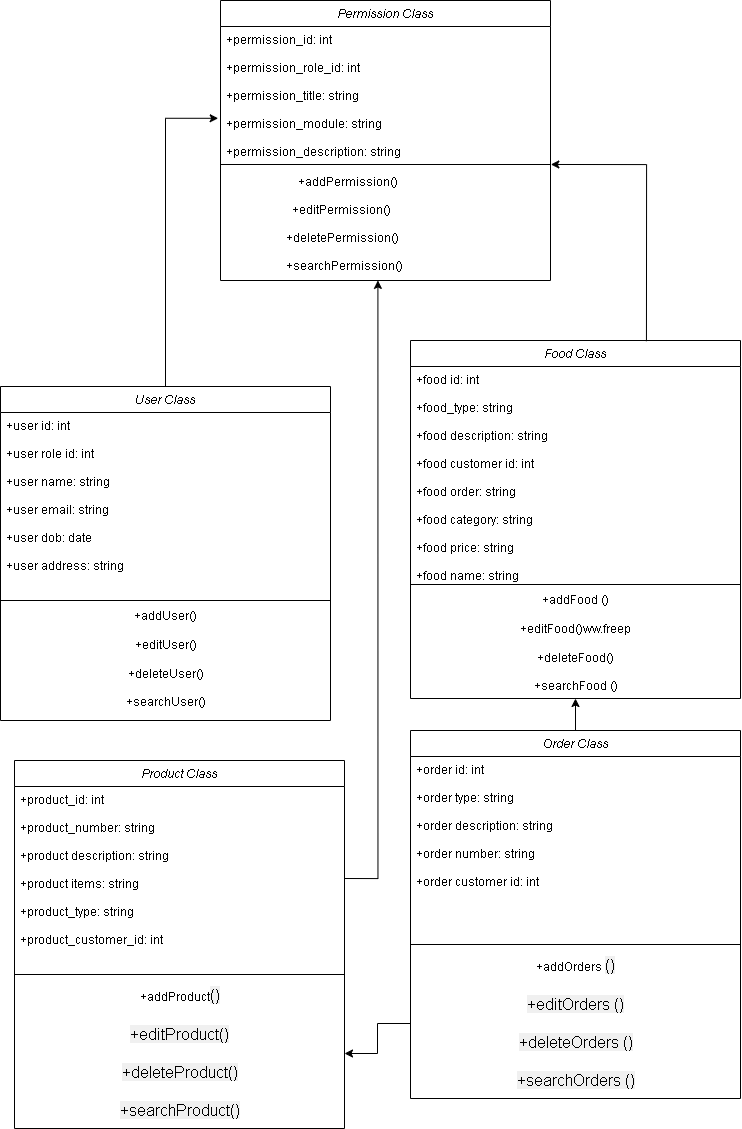

The diagram above was exported from draw.io. Its source (the exported page's mxGraphModel, read from the mxfile embedded in the PNG):
<mxGraphModel dx="1143" dy="605" grid="1" gridSize="10" guides="1" tooltips="1" connect="1" arrows="1" fold="1" page="1" pageScale="1" pageWidth="827" pageHeight="1169" math="0" shadow="0">
  <root>
    <mxCell id="WIyWlLk6GJQsqaUBKTNV-0" />
    <mxCell id="WIyWlLk6GJQsqaUBKTNV-1" parent="WIyWlLk6GJQsqaUBKTNV-0" />
    <mxCell id="zkfFHV4jXpPFQw0GAbJ--0" value="Permission Class" style="swimlane;fontStyle=2;align=center;verticalAlign=top;childLayout=stackLayout;horizontal=1;startSize=26;horizontalStack=0;resizeParent=1;resizeLast=0;collapsible=1;marginBottom=0;rounded=0;shadow=0;strokeWidth=1;" parent="WIyWlLk6GJQsqaUBKTNV-1" vertex="1">
      <mxGeometry x="290" y="30" width="330" height="280" as="geometry">
        <mxRectangle x="330" y="10" width="160" height="26" as="alternateBounds" />
      </mxGeometry>
    </mxCell>
    <mxCell id="zkfFHV4jXpPFQw0GAbJ--1" value="+permission_id: int&#10;&#10;+permission_role_id: int&#10;&#10;+permission_title: string&#10;&#10;+permission_module: string&#10;&#10;+permission_description: string" style="text;align=left;verticalAlign=top;spacingLeft=4;spacingRight=4;overflow=hidden;rotatable=0;points=[[0,0.5],[1,0.5]];portConstraint=eastwest;" parent="zkfFHV4jXpPFQw0GAbJ--0" vertex="1">
      <mxGeometry y="26" width="330" height="134" as="geometry" />
    </mxCell>
    <mxCell id="zkfFHV4jXpPFQw0GAbJ--4" value="" style="line;html=1;strokeWidth=1;align=left;verticalAlign=middle;spacingTop=-1;spacingLeft=3;spacingRight=3;rotatable=0;labelPosition=right;points=[];portConstraint=eastwest;" parent="zkfFHV4jXpPFQw0GAbJ--0" vertex="1">
      <mxGeometry y="160" width="330" height="8" as="geometry" />
    </mxCell>
    <mxCell id="zkfFHV4jXpPFQw0GAbJ--5" value="                        +addPermission()&#10;&#10;                      +editPermission()&#10;&#10;                    +deletePermission()&#10;&#10;                    +searchPermission()" style="text;align=left;verticalAlign=top;spacingLeft=4;spacingRight=4;overflow=hidden;rotatable=0;points=[[0,0.5],[1,0.5]];portConstraint=eastwest;" parent="zkfFHV4jXpPFQw0GAbJ--0" vertex="1">
      <mxGeometry y="168" width="330" height="112" as="geometry" />
    </mxCell>
    <mxCell id="Q_aszUhNqsePiGcI6Shb-1" value="Food Class" style="swimlane;fontStyle=2;align=center;verticalAlign=top;childLayout=stackLayout;horizontal=1;startSize=26;horizontalStack=0;resizeParent=1;resizeLast=0;collapsible=1;marginBottom=0;rounded=0;shadow=0;strokeWidth=1;" vertex="1" parent="WIyWlLk6GJQsqaUBKTNV-1">
      <mxGeometry x="480" y="370" width="330" height="358" as="geometry">
        <mxRectangle x="330" y="10" width="160" height="26" as="alternateBounds" />
      </mxGeometry>
    </mxCell>
    <mxCell id="Q_aszUhNqsePiGcI6Shb-2" value="+food id: int&#10;&#10;+food_type: string&#10;&#10;+food description: string&#10;&#10;+food customer id: int&#10;&#10;+food order: string&#10;&#10;+food category: string&#10;&#10;+food price: string&#10;&#10;+food name: string" style="text;align=left;verticalAlign=top;spacingLeft=4;spacingRight=4;overflow=hidden;rotatable=0;points=[[0,0.5],[1,0.5]];portConstraint=eastwest;" vertex="1" parent="Q_aszUhNqsePiGcI6Shb-1">
      <mxGeometry y="26" width="330" height="214" as="geometry" />
    </mxCell>
    <mxCell id="Q_aszUhNqsePiGcI6Shb-3" value="" style="line;html=1;strokeWidth=1;align=left;verticalAlign=middle;spacingTop=-1;spacingLeft=3;spacingRight=3;rotatable=0;labelPosition=right;points=[];portConstraint=eastwest;" vertex="1" parent="Q_aszUhNqsePiGcI6Shb-1">
      <mxGeometry y="240" width="330" height="8" as="geometry" />
    </mxCell>
    <mxCell id="Q_aszUhNqsePiGcI6Shb-11" value="&lt;div&gt;+addFood ()&lt;/div&gt;&lt;div&gt;&lt;br&gt;&lt;/div&gt;&lt;div&gt;+editFood()ww.freep&lt;/div&gt;&lt;div&gt;&lt;br&gt;&lt;/div&gt;&lt;div&gt;+deleteFood()&lt;/div&gt;&lt;div&gt;&lt;br&gt;&lt;/div&gt;&lt;div&gt;+searchFood ()&lt;/div&gt;" style="text;html=1;align=center;verticalAlign=middle;resizable=0;points=[];autosize=1;strokeColor=none;fillColor=none;" vertex="1" parent="Q_aszUhNqsePiGcI6Shb-1">
      <mxGeometry y="248" width="330" height="110" as="geometry" />
    </mxCell>
    <mxCell id="Q_aszUhNqsePiGcI6Shb-12" style="edgeStyle=orthogonalEdgeStyle;rounded=0;orthogonalLoop=1;jettySize=auto;html=1;exitX=0.715;exitY=0.002;exitDx=0;exitDy=0;entryX=1.001;entryY=-0.036;entryDx=0;entryDy=0;entryPerimeter=0;exitPerimeter=0;" edge="1" parent="WIyWlLk6GJQsqaUBKTNV-1" source="Q_aszUhNqsePiGcI6Shb-1" target="zkfFHV4jXpPFQw0GAbJ--5">
      <mxGeometry relative="1" as="geometry" />
    </mxCell>
    <mxCell id="Q_aszUhNqsePiGcI6Shb-13" value="Product Class" style="swimlane;fontStyle=2;align=center;verticalAlign=top;childLayout=stackLayout;horizontal=1;startSize=26;horizontalStack=0;resizeParent=1;resizeLast=0;collapsible=1;marginBottom=0;rounded=0;shadow=0;strokeWidth=1;" vertex="1" parent="WIyWlLk6GJQsqaUBKTNV-1">
      <mxGeometry x="84" y="790" width="330" height="368" as="geometry">
        <mxRectangle x="330" y="10" width="160" height="26" as="alternateBounds" />
      </mxGeometry>
    </mxCell>
    <mxCell id="Q_aszUhNqsePiGcI6Shb-14" value="+product_id: int&#10;&#10;+product_number: string&#10;&#10;+product description: string&#10;&#10;+product items: string&#10;&#10;+product_type: string&#10;&#10;+product_customer_id: int" style="text;align=left;verticalAlign=top;spacingLeft=4;spacingRight=4;overflow=hidden;rotatable=0;points=[[0,0.5],[1,0.5]];portConstraint=eastwest;" vertex="1" parent="Q_aszUhNqsePiGcI6Shb-13">
      <mxGeometry y="26" width="330" height="184" as="geometry" />
    </mxCell>
    <mxCell id="Q_aszUhNqsePiGcI6Shb-15" value="" style="line;html=1;strokeWidth=1;align=left;verticalAlign=middle;spacingTop=-1;spacingLeft=3;spacingRight=3;rotatable=0;labelPosition=right;points=[];portConstraint=eastwest;" vertex="1" parent="Q_aszUhNqsePiGcI6Shb-13">
      <mxGeometry y="210" width="330" height="8" as="geometry" />
    </mxCell>
    <mxCell id="Q_aszUhNqsePiGcI6Shb-16" value="+addProduct&lt;span style=&quot;margin: 0px; padding: 0px; border: 0px; font-family: &amp;quot;gg sans&amp;quot;, &amp;quot;Noto Sans&amp;quot;, &amp;quot;Helvetica Neue&amp;quot;, Helvetica, Arial, sans-serif; font-size: 16px; vertical-align: baseline; outline: 0px; text-align: left; background-color: rgba(2, 2, 2, 0.06);&quot;&gt;(&lt;/span&gt;&lt;span style=&quot;margin: 0px; padding: 0px; border: 0px; font-family: &amp;quot;gg sans&amp;quot;, &amp;quot;Noto Sans&amp;quot;, &amp;quot;Helvetica Neue&amp;quot;, Helvetica, Arial, sans-serif; font-size: 16px; vertical-align: baseline; outline: 0px; text-align: left; background-color: rgba(2, 2, 2, 0.06);&quot;&gt;)&lt;/span&gt;&lt;span style=&quot;margin: 0px; padding: 0px; border: 0px; font-family: &amp;quot;gg sans&amp;quot;, &amp;quot;Noto Sans&amp;quot;, &amp;quot;Helvetica Neue&amp;quot;, Helvetica, Arial, sans-serif; font-size: 16px; vertical-align: baseline; outline: 0px; text-align: left; background-color: rgba(2, 2, 2, 0.06);&quot;&gt;&lt;br&gt;&lt;br&gt;&lt;/span&gt;&lt;span style=&quot;margin: 0px; padding: 0px; border: 0px; font-family: &amp;quot;gg sans&amp;quot;, &amp;quot;Noto Sans&amp;quot;, &amp;quot;Helvetica Neue&amp;quot;, Helvetica, Arial, sans-serif; font-size: 16px; vertical-align: baseline; outline: 0px; text-align: left; background-color: rgba(2, 2, 2, 0.06);&quot;&gt;+editProduct&lt;/span&gt;&lt;span style=&quot;margin: 0px; padding: 0px; border: 0px; font-family: &amp;quot;gg sans&amp;quot;, &amp;quot;Noto Sans&amp;quot;, &amp;quot;Helvetica Neue&amp;quot;, Helvetica, Arial, sans-serif; font-size: 16px; vertical-align: baseline; outline: 0px; text-align: left; background-color: rgba(2, 2, 2, 0.06);&quot;&gt;(&lt;/span&gt;&lt;span style=&quot;margin: 0px; padding: 0px; border: 0px; font-family: &amp;quot;gg sans&amp;quot;, &amp;quot;Noto Sans&amp;quot;, &amp;quot;Helvetica Neue&amp;quot;, Helvetica, Arial, sans-serif; font-size: 16px; vertical-align: baseline; outline: 0px; text-align: left; background-color: rgba(2, 2, 2, 0.06);&quot;&gt;)&lt;/span&gt;&lt;span style=&quot;margin: 0px; padding: 0px; border: 0px; font-family: &amp;quot;gg sans&amp;quot;, &amp;quot;Noto Sans&amp;quot;, &amp;quot;Helvetica Neue&amp;quot;, Helvetica, Arial, sans-serif; font-size: 16px; vertical-align: baseline; outline: 0px; text-align: left; background-color: rgba(2, 2, 2, 0.06);&quot;&gt;&lt;br&gt;&lt;br&gt;&lt;/span&gt;&lt;span style=&quot;margin: 0px; padding: 0px; border: 0px; font-family: &amp;quot;gg sans&amp;quot;, &amp;quot;Noto Sans&amp;quot;, &amp;quot;Helvetica Neue&amp;quot;, Helvetica, Arial, sans-serif; font-size: 16px; vertical-align: baseline; outline: 0px; text-align: left; background-color: rgba(2, 2, 2, 0.06);&quot;&gt;+deleteProduct&lt;/span&gt;&lt;span style=&quot;margin: 0px; padding: 0px; border: 0px; font-family: &amp;quot;gg sans&amp;quot;, &amp;quot;Noto Sans&amp;quot;, &amp;quot;Helvetica Neue&amp;quot;, Helvetica, Arial, sans-serif; font-size: 16px; vertical-align: baseline; outline: 0px; text-align: left; background-color: rgba(2, 2, 2, 0.06);&quot;&gt;(&lt;/span&gt;&lt;span style=&quot;margin: 0px; padding: 0px; border: 0px; font-family: &amp;quot;gg sans&amp;quot;, &amp;quot;Noto Sans&amp;quot;, &amp;quot;Helvetica Neue&amp;quot;, Helvetica, Arial, sans-serif; font-size: 16px; vertical-align: baseline; outline: 0px; text-align: left; background-color: rgba(2, 2, 2, 0.06);&quot;&gt;)&lt;/span&gt;&lt;span style=&quot;margin: 0px; padding: 0px; border: 0px; font-family: &amp;quot;gg sans&amp;quot;, &amp;quot;Noto Sans&amp;quot;, &amp;quot;Helvetica Neue&amp;quot;, Helvetica, Arial, sans-serif; font-size: 16px; vertical-align: baseline; outline: 0px; text-align: left; background-color: rgba(2, 2, 2, 0.06);&quot;&gt;&lt;br&gt;&lt;br&gt;&lt;/span&gt;&lt;span style=&quot;margin: 0px; padding: 0px; border: 0px; font-family: &amp;quot;gg sans&amp;quot;, &amp;quot;Noto Sans&amp;quot;, &amp;quot;Helvetica Neue&amp;quot;, Helvetica, Arial, sans-serif; font-size: 16px; vertical-align: baseline; outline: 0px; text-align: left; background-color: rgba(2, 2, 2, 0.06);&quot;&gt;+searchProduct&lt;/span&gt;&lt;span style=&quot;margin: 0px; padding: 0px; border: 0px; font-family: &amp;quot;gg sans&amp;quot;, &amp;quot;Noto Sans&amp;quot;, &amp;quot;Helvetica Neue&amp;quot;, Helvetica, Arial, sans-serif; font-size: 16px; vertical-align: baseline; outline: 0px; text-align: left; background-color: rgba(2, 2, 2, 0.06);&quot;&gt;(&lt;/span&gt;&lt;span style=&quot;margin: 0px; padding: 0px; border: 0px; font-family: &amp;quot;gg sans&amp;quot;, &amp;quot;Noto Sans&amp;quot;, &amp;quot;Helvetica Neue&amp;quot;, Helvetica, Arial, sans-serif; font-size: 16px; vertical-align: baseline; outline: 0px; text-align: left; background-color: rgba(2, 2, 2, 0.06);&quot;&gt;)&lt;/span&gt;" style="text;html=1;align=center;verticalAlign=middle;resizable=0;points=[];autosize=1;strokeColor=none;fillColor=none;" vertex="1" parent="Q_aszUhNqsePiGcI6Shb-13">
      <mxGeometry y="218" width="330" height="150" as="geometry" />
    </mxCell>
    <mxCell id="Q_aszUhNqsePiGcI6Shb-18" value="User Class" style="swimlane;fontStyle=2;align=center;verticalAlign=top;childLayout=stackLayout;horizontal=1;startSize=26;horizontalStack=0;resizeParent=1;resizeLast=0;collapsible=1;marginBottom=0;rounded=0;shadow=0;strokeWidth=1;" vertex="1" parent="WIyWlLk6GJQsqaUBKTNV-1">
      <mxGeometry x="70" y="416" width="330" height="334" as="geometry">
        <mxRectangle x="330" y="10" width="160" height="26" as="alternateBounds" />
      </mxGeometry>
    </mxCell>
    <mxCell id="Q_aszUhNqsePiGcI6Shb-19" value="+user id: int&#10;&#10;+user role id: int&#10;&#10;+user name: string&#10;&#10;+user email: string&#10;&#10;+user dob: date&#10;&#10;+user address: string" style="text;align=left;verticalAlign=top;spacingLeft=4;spacingRight=4;overflow=hidden;rotatable=0;points=[[0,0.5],[1,0.5]];portConstraint=eastwest;" vertex="1" parent="Q_aszUhNqsePiGcI6Shb-18">
      <mxGeometry y="26" width="330" height="184" as="geometry" />
    </mxCell>
    <mxCell id="Q_aszUhNqsePiGcI6Shb-20" value="" style="line;html=1;strokeWidth=1;align=left;verticalAlign=middle;spacingTop=-1;spacingLeft=3;spacingRight=3;rotatable=0;labelPosition=right;points=[];portConstraint=eastwest;" vertex="1" parent="Q_aszUhNqsePiGcI6Shb-18">
      <mxGeometry y="210" width="330" height="8" as="geometry" />
    </mxCell>
    <mxCell id="Q_aszUhNqsePiGcI6Shb-21" value="&lt;div&gt;+addUser()&lt;/div&gt;&lt;div&gt;&lt;br&gt;&lt;/div&gt;&lt;div&gt;+editUser()&lt;/div&gt;&lt;div&gt;&lt;br&gt;&lt;/div&gt;&lt;div&gt;+deleteUser()&lt;/div&gt;&lt;div&gt;&lt;br&gt;&lt;/div&gt;&lt;div&gt;+searchUser()&lt;/div&gt;" style="text;html=1;align=center;verticalAlign=middle;resizable=0;points=[];autosize=1;strokeColor=none;fillColor=none;" vertex="1" parent="Q_aszUhNqsePiGcI6Shb-18">
      <mxGeometry y="218" width="330" height="110" as="geometry" />
    </mxCell>
    <mxCell id="Q_aszUhNqsePiGcI6Shb-22" style="edgeStyle=orthogonalEdgeStyle;rounded=0;orthogonalLoop=1;jettySize=auto;html=1;exitX=0.5;exitY=0;exitDx=0;exitDy=0;entryX=-0.007;entryY=0.685;entryDx=0;entryDy=0;entryPerimeter=0;" edge="1" parent="WIyWlLk6GJQsqaUBKTNV-1" source="Q_aszUhNqsePiGcI6Shb-18" target="zkfFHV4jXpPFQw0GAbJ--1">
      <mxGeometry relative="1" as="geometry" />
    </mxCell>
    <mxCell id="Q_aszUhNqsePiGcI6Shb-23" style="edgeStyle=orthogonalEdgeStyle;rounded=0;orthogonalLoop=1;jettySize=auto;html=1;exitX=1;exitY=0.5;exitDx=0;exitDy=0;entryX=0.477;entryY=0.999;entryDx=0;entryDy=0;entryPerimeter=0;" edge="1" parent="WIyWlLk6GJQsqaUBKTNV-1" source="Q_aszUhNqsePiGcI6Shb-14" target="zkfFHV4jXpPFQw0GAbJ--5">
      <mxGeometry relative="1" as="geometry" />
    </mxCell>
    <mxCell id="Q_aszUhNqsePiGcI6Shb-30" value="" style="edgeStyle=orthogonalEdgeStyle;rounded=0;orthogonalLoop=1;jettySize=auto;html=1;" edge="1" parent="WIyWlLk6GJQsqaUBKTNV-1" source="Q_aszUhNqsePiGcI6Shb-24" target="Q_aszUhNqsePiGcI6Shb-11">
      <mxGeometry relative="1" as="geometry" />
    </mxCell>
    <mxCell id="Q_aszUhNqsePiGcI6Shb-24" value="Order Class" style="swimlane;fontStyle=2;align=center;verticalAlign=top;childLayout=stackLayout;horizontal=1;startSize=26;horizontalStack=0;resizeParent=1;resizeLast=0;collapsible=1;marginBottom=0;rounded=0;shadow=0;strokeWidth=1;" vertex="1" parent="WIyWlLk6GJQsqaUBKTNV-1">
      <mxGeometry x="480" y="760" width="330" height="368" as="geometry">
        <mxRectangle x="330" y="10" width="160" height="26" as="alternateBounds" />
      </mxGeometry>
    </mxCell>
    <mxCell id="Q_aszUhNqsePiGcI6Shb-25" value="+order id: int&#10;&#10;+order type: string &#10;&#10;+order description: string&#10;&#10;+order number: string&#10;&#10;+order customer id: int" style="text;align=left;verticalAlign=top;spacingLeft=4;spacingRight=4;overflow=hidden;rotatable=0;points=[[0,0.5],[1,0.5]];portConstraint=eastwest;" vertex="1" parent="Q_aszUhNqsePiGcI6Shb-24">
      <mxGeometry y="26" width="330" height="184" as="geometry" />
    </mxCell>
    <mxCell id="Q_aszUhNqsePiGcI6Shb-26" value="" style="line;html=1;strokeWidth=1;align=left;verticalAlign=middle;spacingTop=-1;spacingLeft=3;spacingRight=3;rotatable=0;labelPosition=right;points=[];portConstraint=eastwest;" vertex="1" parent="Q_aszUhNqsePiGcI6Shb-24">
      <mxGeometry y="210" width="330" height="8" as="geometry" />
    </mxCell>
    <mxCell id="Q_aszUhNqsePiGcI6Shb-28" style="edgeStyle=orthogonalEdgeStyle;rounded=0;orthogonalLoop=1;jettySize=auto;html=1;" edge="1" parent="WIyWlLk6GJQsqaUBKTNV-1" source="Q_aszUhNqsePiGcI6Shb-27" target="Q_aszUhNqsePiGcI6Shb-16">
      <mxGeometry relative="1" as="geometry" />
    </mxCell>
    <mxCell id="Q_aszUhNqsePiGcI6Shb-27" value="+addOrders &lt;span style=&quot;margin: 0px; padding: 0px; border: 0px; font-family: &amp;quot;gg sans&amp;quot;, &amp;quot;Noto Sans&amp;quot;, &amp;quot;Helvetica Neue&amp;quot;, Helvetica, Arial, sans-serif; font-size: 16px; vertical-align: baseline; outline: 0px; text-align: left; background-color: rgba(2, 2, 2, 0.06);&quot;&gt;(&lt;/span&gt;&lt;span style=&quot;margin: 0px; padding: 0px; border: 0px; font-family: &amp;quot;gg sans&amp;quot;, &amp;quot;Noto Sans&amp;quot;, &amp;quot;Helvetica Neue&amp;quot;, Helvetica, Arial, sans-serif; font-size: 16px; vertical-align: baseline; outline: 0px; text-align: left; background-color: rgba(2, 2, 2, 0.06);&quot;&gt;)&lt;/span&gt;&lt;span style=&quot;margin: 0px; padding: 0px; border: 0px; font-family: &amp;quot;gg sans&amp;quot;, &amp;quot;Noto Sans&amp;quot;, &amp;quot;Helvetica Neue&amp;quot;, Helvetica, Arial, sans-serif; font-size: 16px; vertical-align: baseline; outline: 0px; text-align: left; background-color: rgba(2, 2, 2, 0.06);&quot;&gt;&lt;br&gt;&lt;br&gt;&lt;/span&gt;&lt;span style=&quot;margin: 0px; padding: 0px; border: 0px; font-family: &amp;quot;gg sans&amp;quot;, &amp;quot;Noto Sans&amp;quot;, &amp;quot;Helvetica Neue&amp;quot;, Helvetica, Arial, sans-serif; font-size: 16px; vertical-align: baseline; outline: 0px; text-align: left; background-color: rgba(2, 2, 2, 0.06);&quot;&gt;+editOrders &lt;/span&gt;&lt;span style=&quot;margin: 0px; padding: 0px; border: 0px; font-family: &amp;quot;gg sans&amp;quot;, &amp;quot;Noto Sans&amp;quot;, &amp;quot;Helvetica Neue&amp;quot;, Helvetica, Arial, sans-serif; font-size: 16px; vertical-align: baseline; outline: 0px; text-align: left; background-color: rgba(2, 2, 2, 0.06);&quot;&gt;(&lt;/span&gt;&lt;span style=&quot;margin: 0px; padding: 0px; border: 0px; font-family: &amp;quot;gg sans&amp;quot;, &amp;quot;Noto Sans&amp;quot;, &amp;quot;Helvetica Neue&amp;quot;, Helvetica, Arial, sans-serif; font-size: 16px; vertical-align: baseline; outline: 0px; text-align: left; background-color: rgba(2, 2, 2, 0.06);&quot;&gt;)&lt;/span&gt;&lt;span style=&quot;margin: 0px; padding: 0px; border: 0px; font-family: &amp;quot;gg sans&amp;quot;, &amp;quot;Noto Sans&amp;quot;, &amp;quot;Helvetica Neue&amp;quot;, Helvetica, Arial, sans-serif; font-size: 16px; vertical-align: baseline; outline: 0px; text-align: left; background-color: rgba(2, 2, 2, 0.06);&quot;&gt;&lt;br&gt;&lt;br&gt;&lt;/span&gt;&lt;span style=&quot;margin: 0px; padding: 0px; border: 0px; font-family: &amp;quot;gg sans&amp;quot;, &amp;quot;Noto Sans&amp;quot;, &amp;quot;Helvetica Neue&amp;quot;, Helvetica, Arial, sans-serif; font-size: 16px; vertical-align: baseline; outline: 0px; text-align: left; background-color: rgba(2, 2, 2, 0.06);&quot;&gt;+deleteOrders &lt;/span&gt;&lt;span style=&quot;margin: 0px; padding: 0px; border: 0px; font-family: &amp;quot;gg sans&amp;quot;, &amp;quot;Noto Sans&amp;quot;, &amp;quot;Helvetica Neue&amp;quot;, Helvetica, Arial, sans-serif; font-size: 16px; vertical-align: baseline; outline: 0px; text-align: left; background-color: rgba(2, 2, 2, 0.06);&quot;&gt;(&lt;/span&gt;&lt;span style=&quot;margin: 0px; padding: 0px; border: 0px; font-family: &amp;quot;gg sans&amp;quot;, &amp;quot;Noto Sans&amp;quot;, &amp;quot;Helvetica Neue&amp;quot;, Helvetica, Arial, sans-serif; font-size: 16px; vertical-align: baseline; outline: 0px; text-align: left; background-color: rgba(2, 2, 2, 0.06);&quot;&gt;)&lt;/span&gt;&lt;span style=&quot;margin: 0px; padding: 0px; border: 0px; font-family: &amp;quot;gg sans&amp;quot;, &amp;quot;Noto Sans&amp;quot;, &amp;quot;Helvetica Neue&amp;quot;, Helvetica, Arial, sans-serif; font-size: 16px; vertical-align: baseline; outline: 0px; text-align: left; background-color: rgba(2, 2, 2, 0.06);&quot;&gt;&lt;br&gt;&lt;br&gt;&lt;/span&gt;&lt;span style=&quot;margin: 0px; padding: 0px; border: 0px; font-family: &amp;quot;gg sans&amp;quot;, &amp;quot;Noto Sans&amp;quot;, &amp;quot;Helvetica Neue&amp;quot;, Helvetica, Arial, sans-serif; font-size: 16px; vertical-align: baseline; outline: 0px; text-align: left; background-color: rgba(2, 2, 2, 0.06);&quot;&gt;+searchOrders &lt;/span&gt;&lt;span style=&quot;margin: 0px; padding: 0px; border: 0px; font-family: &amp;quot;gg sans&amp;quot;, &amp;quot;Noto Sans&amp;quot;, &amp;quot;Helvetica Neue&amp;quot;, Helvetica, Arial, sans-serif; font-size: 16px; vertical-align: baseline; outline: 0px; text-align: left; background-color: rgba(2, 2, 2, 0.06);&quot;&gt;(&lt;/span&gt;&lt;span style=&quot;margin: 0px; padding: 0px; border: 0px; font-family: &amp;quot;gg sans&amp;quot;, &amp;quot;Noto Sans&amp;quot;, &amp;quot;Helvetica Neue&amp;quot;, Helvetica, Arial, sans-serif; font-size: 16px; vertical-align: baseline; outline: 0px; text-align: left; background-color: rgba(2, 2, 2, 0.06);&quot;&gt;)&lt;/span&gt;" style="text;html=1;align=center;verticalAlign=middle;resizable=0;points=[];autosize=1;strokeColor=none;fillColor=none;" vertex="1" parent="WIyWlLk6GJQsqaUBKTNV-1">
      <mxGeometry x="480" y="978" width="330" height="150" as="geometry" />
    </mxCell>
  </root>
</mxGraphModel>